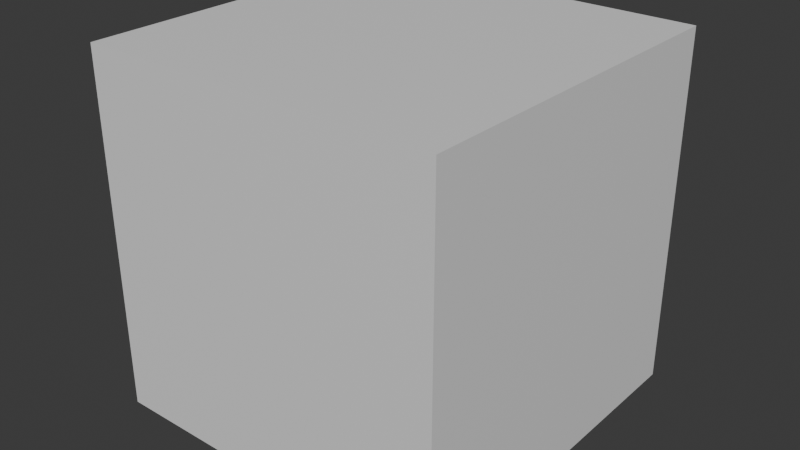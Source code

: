 # Source: defaultCubeA_model.blend  (saved by Blender 4.1.24; exported with 4.5.12 LTS)
import bpy
from mathutils import Matrix  # noqa: F401  (used for matrix-valued properties, if any)

bpy.ops.wm.read_factory_settings(use_empty=True)
scene = bpy.context.scene
scene.name = 'Scene'

# ---- collections
col_defaultcubea = bpy.data.collections.new('defaultCubeA'); scene.collection.children.link(col_defaultcubea)

# ---- materials (node trees are filled in below, after node groups)
mat_material = bpy.data.materials.new('Material')
mat_material.alpha_threshold = 0.0
mat_material.use_transparent_shadow = False
mat_material.roughness = 0.5
mat_material.line_color = (0.0, 0.0, 0.0, 1.0)

# ---- material node trees
mat_material.use_nodes = True; mat_material.node_tree.nodes.clear()
_N = mat_material.node_tree.nodes; _L = mat_material.node_tree.links
n0 = _N.new('ShaderNodeOutputMaterial'); n0.name = 'Material Output'; n0.location = (300, 300)
n1 = _N.new('ShaderNodeBsdfPrincipled'); n1.name = 'Principled BSDF'; n1.location = (10, 300)
n1.inputs[3].default_value = 1.45
_L.new(n1.outputs[0], n0.inputs[0])
n0.is_active_output = True

# ---- world
world_world = bpy.data.worlds.new('World'); scene.world = world_world
world_world.use_nodes = True; world_world.node_tree.nodes.clear()
_N = world_world.node_tree.nodes; _L = world_world.node_tree.links
n0 = _N.new('ShaderNodeOutputWorld'); n0.name = 'World Output'; n0.location = (300, 300)
n1 = _N.new('ShaderNodeBackground'); n1.name = 'Background'; n1.location = (10, 300)
n1.inputs[0].default_value = (0.05088, 0.05088, 0.05088, 1.0)
_L.new(n1.outputs[0], n0.inputs[0])
n0.is_active_output = True
world_world.color = (0.05088, 0.05088, 0.05088)
world_world.use_sun_shadow = False
world_world.sun_shadow_jitter_overblur = 0.0

# ---- meshes
me_cube = bpy.data.meshes.new('Cube')
me_cube.from_pydata([(1.0, 1.0, 1.0), (1.0, 1.0, -1.0), (1.0, -1.0, 1.0), (1.0, -1.0, -1.0), (-1.0, 1.0, 1.0), (-1.0, 1.0, -1.0), (-1.0, -1.0, 1.0), (-1.0, -1.0, -1.0)], [], [(0, 4, 6, 2), (3, 2, 6, 7), (7, 6, 4, 5), (5, 1, 3, 7), (1, 0, 2, 3), (5, 4, 0, 1)])
_uv = me_cube.uv_layers.new(name='UVMap')
_uv.uv.foreach_set('vector', [0.625, 0.5, 0.875, 0.5, 0.875, 0.75, 0.625, 0.75, 0.375, 0.75, 0.625, 0.75, 0.625, 1.0, 0.375, 1.0, 0.375, 0.0, 0.625, 0.0, 0.625, 0.25, 0.375, 0.25, 0.125, 0.5, 0.375, 0.5, 0.375, 0.75, 0.125, 0.75, 0.375, 0.5, 0.625, 0.5, 0.625, 0.75, 0.375, 0.75, 0.375, 0.25, 0.625, 0.25, 0.625, 0.5, 0.375, 0.5])
me_cube.materials.append(mat_material)
me_cube.use_mirror_vertex_groups = False
me_cube.update()

# ---- objects
ob_cube = bpy.data.objects.new('Cube', me_cube)

# ---- transforms, parenting, visibility, modifiers, constraints
ob_cube.location = (0.0, 0.0, 0.0)
ob_cube.lock_rotations_4d = False
ob_cube.empty_display_type = 'ARROWS'
ob_cube.lineart.crease_threshold = 0.0

# ---- collection membership
col_defaultcubea.objects.link(ob_cube)

# ---- scene / render settings (as saved in the file)
scene.frame_start = 1; scene.frame_end = 250; scene.frame_set(1)
scene.render.engine = 'BLENDER_EEVEE_NEXT'
scene.cycles.sampling_pattern = 'TABULATED_SOBOL'
scene.eevee.ray_tracing_options.trace_max_roughness = 0.0
bpy.context.view_layer.update()

# ---- added for rendering (the .blend has no active camera and no usable light): camera, sun
cam_auto = bpy.data.cameras.new('AutoCamera')
cam_auto.lens = 50.0
cam_auto.sensor_width = 36.0
cam_auto.clip_end = 1000.0
ob_auto_camera = bpy.data.objects.new('AutoCamera', cam_auto)
scene.collection.objects.link(ob_auto_camera)
ob_auto_camera.location = (3.20507, -3.84609, 2.56406)
ob_auto_camera.rotation_euler = (1.09748, -7.21219e-08, 0.694738)
scene.camera = ob_auto_camera
light_auto_sun = bpy.data.lights.new('AutoSun', 'SUN')
light_auto_sun.energy = 3.0
light_auto_sun.angle = 0.0523599
ob_auto_sun = bpy.data.objects.new('AutoSun', light_auto_sun)
scene.collection.objects.link(ob_auto_sun)
ob_auto_sun.rotation_euler = (0.872665, 0.174533, 0.523599)
bpy.context.view_layer.update()

